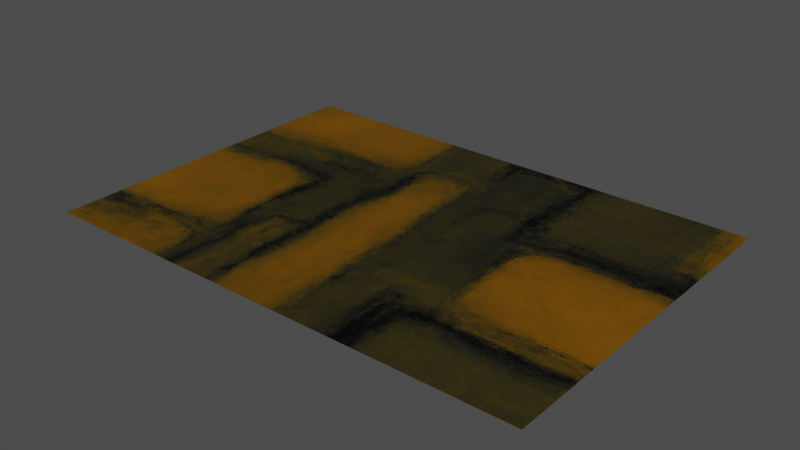 # Source: designer-carpet-6_2K_d13a7482-6d32-4007-a3c7-a352dec3dcd6.blend  (saved by Blender 3.6.13; exported with 4.5.12 LTS)
import bpy
from mathutils import Matrix  # noqa: F401  (used for matrix-valued properties, if any)

bpy.ops.wm.read_factory_settings(use_empty=True)
scene = bpy.context.scene
scene.name = 'upload'

# ---- collections
col_designer_carpet__6 = bpy.data.collections.new('Designer Carpet #6'); scene.collection.children.link(col_designer_carpet__6)

# ---- images (referenced by path relative to the original .blend; pixels are not part of the script)
import os
ASSET_DIR = os.environ.get("B2B_ASSET_DIR", "")  # directory of the original .blend (textures are referenced by path, not embedded)
HERE = os.path.dirname(os.path.abspath(__file__))  # packed textures are extracted next to this script under _unpacked/

def load_image(name, relpath, width, height, colorspace="sRGB"):
    """Load a texture the original file referenced (path relative to the .blend, or extracted next to this script)."""
    p = next((c for c in (os.path.join(HERE, relpath), os.path.join(ASSET_DIR, relpath)) if relpath and os.path.exists(c)), "")
    if p:
        img = bpy.data.images.load(p, check_existing=True)
        img.name = name
    else:  # same state as the original file: an image datablock whose file is absent (Cycles renders it pink)
        img = bpy.data.images.new(name, width, height)
        img.source = "FILE"
        img.filepath = "//" + (relpath or name)
    img.colorspace_settings.name = colorspace
    return img
img_carpet_1_jpg = load_image('carpet 1.jpg', '_unpacked/carpet_1.4aad3a6f.jpg', 1920, 1080, 'sRGB')

# ---- materials (node trees are filled in below, after node groups)
mat_carpet = bpy.data.materials.new('carpet')
mat_carpet.use_transparent_shadow = False

# ---- material node trees
mat_carpet.use_nodes = True; mat_carpet.node_tree.nodes.clear()
_N = mat_carpet.node_tree.nodes; _L = mat_carpet.node_tree.links
n0 = _N.new('ShaderNodeBsdfPrincipled'); n0.name = 'Principled BSDF'; n0.location = (10, 300)
n0.distribution = 'GGX'
n0.subsurface_method = 'RANDOM_WALK_SKIN'
n0.inputs[3].default_value = 1.45
n0.inputs[27].default_value = (0.0, 0.0, 0.0, 1.0)
n0.inputs[28].default_value = 1.0
n1 = _N.new('ShaderNodeOutputMaterial'); n1.name = 'Material Output'; n1.location = (300, 300)
n2 = _N.new('ShaderNodeTexImage'); n2.name = 'Image Texture'; n2.location = (-280, 280)
n2.image = img_carpet_1_jpg
_L.new(n0.outputs[0], n1.inputs[0])
_L.new(n2.outputs[0], n0.inputs[0])
n1.is_active_output = True

# ---- meshes
me_plane = bpy.data.meshes.new('Plane')
me_plane.from_pydata([(-1.0, -0.7, 0.0), (1.0, -0.7, 0.0), (-1.0, 0.7, 0.0), (1.0, 0.7, 0.0)], [], [(0, 1, 3, 2)])
me_plane.polygons.foreach_set('use_smooth', [True] * 1)
_uv = me_plane.uv_layers.new(name='UVMap')
_uv.uv.foreach_set('vector', [0.2185, 0.15, 0.7815, 0.15, 0.7815, 0.85, 0.2185, 0.85])
me_plane.materials.append(mat_carpet)
me_plane.use_remesh_fix_poles = True
me_plane.use_remesh_preserve_attributes = False
me_plane.update()

# ---- objects
ob_plane = bpy.data.objects.new('Plane', me_plane)
ob_designer_carpet__6 = bpy.data.objects.new('Designer Carpet #6', None)

# ---- transforms, parenting, visibility, modifiers, constraints
ob_plane.parent = ob_designer_carpet__6
ob_plane.location = (0.0, 0.0, 0.0)
_m = ob_plane.modifiers.new('ParticleSystem', 'PARTICLE_SYSTEM')
_m = ob_plane.modifiers.new('Subdivision', 'SUBSURF')
_m.subdivision_type = 'SIMPLE'
ob_designer_carpet__6.location = (0.0, 0.0, 0.0)

# ---- collection membership
scene.collection.objects.link(ob_plane)
scene.collection.objects.link(ob_designer_carpet__6)
col_designer_carpet__6.objects.link(ob_plane)
col_designer_carpet__6.objects.link(ob_designer_carpet__6)

# ---- scene / render settings (as saved in the file)
scene.frame_start = 1; scene.frame_end = 250; scene.frame_set(1)
scene.render.engine = 'BLENDER_EEVEE_NEXT'
scene.render.image_settings.exr_codec = 'NONE'
scene.render.simplify_subdivision_render = 0
scene.render.simplify_child_particles_render = 0.0
scene.cycles.sampling_pattern = 'TABULATED_SOBOL'
scene.eevee.use_shadows = False
scene.view_settings.view_transform = 'Raw'
bpy.context.view_layer.update()

# ---- added for rendering (the .blend has no active camera and no usable light): camera, sun + grey world if the file has none
cam_auto = bpy.data.cameras.new('AutoCamera')
cam_auto.lens = 50.0
cam_auto.sensor_width = 36.0
cam_auto.clip_end = 1000.0
ob_auto_camera = bpy.data.objects.new('AutoCamera', cam_auto)
scene.collection.objects.link(ob_auto_camera)
ob_auto_camera.location = (2.25876, -2.71051, 1.80701)
ob_auto_camera.rotation_euler = (1.09748, -7.21219e-08, 0.694738)
scene.camera = ob_auto_camera
light_auto_sun = bpy.data.lights.new('AutoSun', 'SUN')
light_auto_sun.energy = 3.0
light_auto_sun.angle = 0.0523599
ob_auto_sun = bpy.data.objects.new('AutoSun', light_auto_sun)
scene.collection.objects.link(ob_auto_sun)
ob_auto_sun.rotation_euler = (0.872665, 0.174533, 0.523599)
if scene.world is None:
    world_auto = bpy.data.worlds.new('AutoWorld')
    world_auto.color = (0.3, 0.3, 0.3)
    scene.world = world_auto
bpy.context.view_layer.update()
